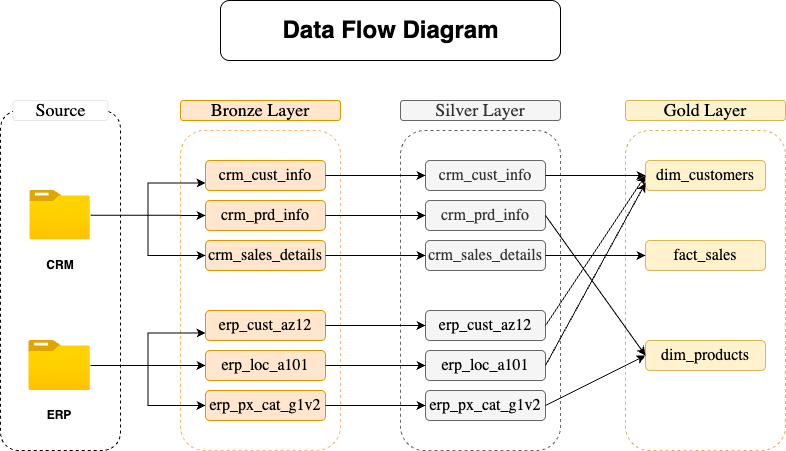

The diagram above was exported from draw.io. Its source (the exported page's mxGraphModel, read from the mxfile embedded in the PNG):
<mxGraphModel dx="932" dy="1737" grid="1" gridSize="10" guides="1" tooltips="1" connect="1" arrows="1" fold="1" page="1" pageScale="1" pageWidth="827" pageHeight="1169" math="0" shadow="0">
  <root>
    <mxCell id="0" />
    <mxCell id="1" parent="0" />
    <mxCell id="8IPBIOT-1i0ZiKDyQSRL-1" value="" style="rounded=1;whiteSpace=wrap;html=1;dashed=1;" parent="1" vertex="1">
      <mxGeometry x="120" y="60" width="120" height="340" as="geometry" />
    </mxCell>
    <mxCell id="8IPBIOT-1i0ZiKDyQSRL-2" value="&lt;font face=&quot;Garamond&quot; style=&quot;font-size: 18px;&quot;&gt;Source&lt;/font&gt;" style="rounded=1;whiteSpace=wrap;html=1;strokeWidth=0;" parent="1" vertex="1">
      <mxGeometry x="132.5" y="50" width="95" height="20" as="geometry" />
    </mxCell>
    <mxCell id="8IPBIOT-1i0ZiKDyQSRL-3" value="" style="image;aspect=fixed;html=1;points=[];align=center;fontSize=12;image=img/lib/azure2/general/Folder_Blank.svg;" parent="1" vertex="1">
      <mxGeometry x="149.19" y="140" width="60.81" height="49.35" as="geometry" />
    </mxCell>
    <mxCell id="8IPBIOT-1i0ZiKDyQSRL-7" value="" style="image;aspect=fixed;html=1;points=[];align=center;fontSize=12;image=img/lib/azure2/general/Folder_Blank.svg;" parent="1" vertex="1">
      <mxGeometry x="148.39" y="290" width="61.61" height="50" as="geometry" />
    </mxCell>
    <mxCell id="8IPBIOT-1i0ZiKDyQSRL-8" value="" style="rounded=1;whiteSpace=wrap;html=1;dashed=1;strokeColor=#FFB366;fillColor=none;" parent="1" vertex="1">
      <mxGeometry x="300" y="80" width="160" height="320" as="geometry" />
    </mxCell>
    <mxCell id="8IPBIOT-1i0ZiKDyQSRL-11" value="&lt;font style=&quot;font-size: 18px;&quot; face=&quot;Garamond&quot;&gt;Bronze Layer&lt;/font&gt;" style="rounded=1;whiteSpace=wrap;html=1;fillColor=#ffe6cc;strokeColor=#d79b00;" parent="1" vertex="1">
      <mxGeometry x="300" y="50" width="160" height="20" as="geometry" />
    </mxCell>
    <mxCell id="8IPBIOT-1i0ZiKDyQSRL-13" value="&lt;font face=&quot;Garamond&quot;&gt;&lt;span style=&quot;font-size: 16px;&quot;&gt;crm_cust_info&lt;/span&gt;&lt;/font&gt;" style="rounded=1;whiteSpace=wrap;html=1;fillColor=#ffe6cc;strokeColor=#d79b00;" parent="1" vertex="1">
      <mxGeometry x="325" y="110" width="120" height="30" as="geometry" />
    </mxCell>
    <mxCell id="8IPBIOT-1i0ZiKDyQSRL-14" value="&lt;font face=&quot;Garamond&quot;&gt;&lt;span style=&quot;font-size: 16px;&quot;&gt;crm_prd_info&lt;/span&gt;&lt;/font&gt;" style="rounded=1;whiteSpace=wrap;html=1;fillColor=#ffe6cc;strokeColor=#d79b00;" parent="1" vertex="1">
      <mxGeometry x="325" y="150" width="120" height="30" as="geometry" />
    </mxCell>
    <mxCell id="8IPBIOT-1i0ZiKDyQSRL-15" value="&lt;font face=&quot;Garamond&quot;&gt;&lt;span style=&quot;font-size: 16px;&quot;&gt;crm_sales_details&lt;/span&gt;&lt;/font&gt;" style="rounded=1;whiteSpace=wrap;html=1;fillColor=#ffe6cc;strokeColor=#d79b00;" parent="1" vertex="1">
      <mxGeometry x="325" y="190" width="120" height="30" as="geometry" />
    </mxCell>
    <mxCell id="8IPBIOT-1i0ZiKDyQSRL-17" value="&lt;b&gt;CRM&lt;/b&gt;" style="rounded=1;whiteSpace=wrap;html=1;strokeWidth=0;strokeColor=#FFFFFF;" parent="1" vertex="1">
      <mxGeometry x="140" y="200" width="80" height="30" as="geometry" />
    </mxCell>
    <mxCell id="8IPBIOT-1i0ZiKDyQSRL-18" value="&lt;b&gt;ERP&lt;/b&gt;" style="rounded=1;whiteSpace=wrap;html=1;fillColor=default;strokeWidth=0;strokeColor=#FFFFFF;" parent="1" vertex="1">
      <mxGeometry x="139.19" y="350" width="80" height="30" as="geometry" />
    </mxCell>
    <mxCell id="8IPBIOT-1i0ZiKDyQSRL-19" value="&lt;font face=&quot;Garamond&quot;&gt;&lt;span style=&quot;font-size: 16px;&quot;&gt;erp_cust_az12&lt;/span&gt;&lt;/font&gt;" style="rounded=1;whiteSpace=wrap;html=1;fillColor=#ffe6cc;strokeColor=#d79b00;" parent="1" vertex="1">
      <mxGeometry x="325" y="260" width="120" height="30" as="geometry" />
    </mxCell>
    <mxCell id="8IPBIOT-1i0ZiKDyQSRL-20" value="&lt;font face=&quot;Garamond&quot;&gt;&lt;span style=&quot;font-size: 16px;&quot;&gt;erp_loc_a101&lt;/span&gt;&lt;/font&gt;" style="rounded=1;whiteSpace=wrap;html=1;fillColor=#ffe6cc;strokeColor=#d79b00;" parent="1" vertex="1">
      <mxGeometry x="325" y="300" width="120" height="30" as="geometry" />
    </mxCell>
    <mxCell id="8IPBIOT-1i0ZiKDyQSRL-21" value="&lt;font face=&quot;Garamond&quot;&gt;&lt;span style=&quot;font-size: 16px;&quot;&gt;erp_px_cat_g1v2&lt;/span&gt;&lt;/font&gt;" style="rounded=1;whiteSpace=wrap;html=1;fillColor=#ffe6cc;strokeColor=#d79b00;" parent="1" vertex="1">
      <mxGeometry x="325" y="340" width="120" height="30" as="geometry" />
    </mxCell>
    <mxCell id="8IPBIOT-1i0ZiKDyQSRL-27" style="edgeStyle=orthogonalEdgeStyle;rounded=0;orthogonalLoop=1;jettySize=auto;html=1;entryX=0;entryY=0.75;entryDx=0;entryDy=0;" parent="1" source="8IPBIOT-1i0ZiKDyQSRL-3" target="8IPBIOT-1i0ZiKDyQSRL-13" edge="1">
      <mxGeometry relative="1" as="geometry" />
    </mxCell>
    <mxCell id="8IPBIOT-1i0ZiKDyQSRL-29" style="edgeStyle=orthogonalEdgeStyle;rounded=0;orthogonalLoop=1;jettySize=auto;html=1;entryX=0;entryY=0.5;entryDx=0;entryDy=0;" parent="1" source="8IPBIOT-1i0ZiKDyQSRL-3" target="8IPBIOT-1i0ZiKDyQSRL-15" edge="1">
      <mxGeometry relative="1" as="geometry" />
    </mxCell>
    <mxCell id="8IPBIOT-1i0ZiKDyQSRL-28" style="edgeStyle=orthogonalEdgeStyle;rounded=0;orthogonalLoop=1;jettySize=auto;html=1;entryX=0;entryY=0.5;entryDx=0;entryDy=0;" parent="1" source="8IPBIOT-1i0ZiKDyQSRL-3" target="8IPBIOT-1i0ZiKDyQSRL-14" edge="1">
      <mxGeometry relative="1" as="geometry" />
    </mxCell>
    <mxCell id="8IPBIOT-1i0ZiKDyQSRL-30" style="edgeStyle=orthogonalEdgeStyle;rounded=0;orthogonalLoop=1;jettySize=auto;html=1;entryX=0;entryY=0.75;entryDx=0;entryDy=0;" parent="1" source="8IPBIOT-1i0ZiKDyQSRL-7" target="8IPBIOT-1i0ZiKDyQSRL-19" edge="1">
      <mxGeometry relative="1" as="geometry" />
    </mxCell>
    <mxCell id="8IPBIOT-1i0ZiKDyQSRL-31" style="edgeStyle=orthogonalEdgeStyle;rounded=0;orthogonalLoop=1;jettySize=auto;html=1;entryX=0;entryY=0.5;entryDx=0;entryDy=0;" parent="1" source="8IPBIOT-1i0ZiKDyQSRL-7" target="8IPBIOT-1i0ZiKDyQSRL-20" edge="1">
      <mxGeometry relative="1" as="geometry" />
    </mxCell>
    <mxCell id="8IPBIOT-1i0ZiKDyQSRL-32" style="edgeStyle=orthogonalEdgeStyle;rounded=0;orthogonalLoop=1;jettySize=auto;html=1;entryX=0;entryY=0.5;entryDx=0;entryDy=0;" parent="1" source="8IPBIOT-1i0ZiKDyQSRL-7" target="8IPBIOT-1i0ZiKDyQSRL-21" edge="1">
      <mxGeometry relative="1" as="geometry" />
    </mxCell>
    <mxCell id="6ZaTV467ExdSoNGHC8YJ-1" value="" style="rounded=1;whiteSpace=wrap;html=1;dashed=1;strokeColor=#666666;fillColor=none;fontColor=#333333;" parent="1" vertex="1">
      <mxGeometry x="520" y="80" width="160" height="320" as="geometry" />
    </mxCell>
    <mxCell id="6ZaTV467ExdSoNGHC8YJ-2" value="&lt;font style=&quot;font-size: 18px;&quot; face=&quot;Garamond&quot;&gt;Silver Layer&lt;/font&gt;" style="rounded=1;whiteSpace=wrap;html=1;fillColor=#f5f5f5;fontColor=#333333;strokeColor=#666666;" parent="1" vertex="1">
      <mxGeometry x="520" y="50" width="160" height="20" as="geometry" />
    </mxCell>
    <mxCell id="6ZaTV467ExdSoNGHC8YJ-3" value="&lt;font face=&quot;Garamond&quot;&gt;&lt;span style=&quot;font-size: 16px;&quot;&gt;crm_cust_info&lt;/span&gt;&lt;/font&gt;" style="rounded=1;whiteSpace=wrap;html=1;fillColor=#f5f5f5;fontColor=#333333;strokeColor=#666666;" parent="1" vertex="1">
      <mxGeometry x="545" y="110" width="120" height="30" as="geometry" />
    </mxCell>
    <mxCell id="6ZaTV467ExdSoNGHC8YJ-4" value="&lt;font face=&quot;Garamond&quot;&gt;&lt;span style=&quot;font-size: 16px;&quot;&gt;crm_prd_info&lt;/span&gt;&lt;/font&gt;" style="rounded=1;whiteSpace=wrap;html=1;fillColor=#f5f5f5;fontColor=#333333;strokeColor=#666666;" parent="1" vertex="1">
      <mxGeometry x="545" y="150" width="120" height="30" as="geometry" />
    </mxCell>
    <mxCell id="6ZaTV467ExdSoNGHC8YJ-5" value="&lt;font face=&quot;Garamond&quot;&gt;&lt;span style=&quot;font-size: 16px;&quot;&gt;crm_sales_details&lt;/span&gt;&lt;/font&gt;" style="rounded=1;whiteSpace=wrap;html=1;fillColor=#f5f5f5;fontColor=#333333;strokeColor=#666666;" parent="1" vertex="1">
      <mxGeometry x="545" y="190" width="120" height="30" as="geometry" />
    </mxCell>
    <mxCell id="6ZaTV467ExdSoNGHC8YJ-6" value="&lt;span style=&quot;color: rgb(0, 0, 0); font-family: Garamond; font-size: 16px;&quot;&gt;erp_cust_az12&lt;/span&gt;" style="rounded=1;whiteSpace=wrap;html=1;fillColor=#f5f5f5;fontColor=#333333;strokeColor=#666666;" parent="1" vertex="1">
      <mxGeometry x="545" y="260" width="120" height="30" as="geometry" />
    </mxCell>
    <mxCell id="6ZaTV467ExdSoNGHC8YJ-7" value="&lt;span style=&quot;color: rgb(0, 0, 0); font-family: Garamond; font-size: 16px;&quot;&gt;erp_loc_a101&lt;/span&gt;" style="rounded=1;whiteSpace=wrap;html=1;fillColor=#f5f5f5;fontColor=#333333;strokeColor=#666666;" parent="1" vertex="1">
      <mxGeometry x="545" y="300" width="120" height="30" as="geometry" />
    </mxCell>
    <mxCell id="6ZaTV467ExdSoNGHC8YJ-8" value="&lt;span style=&quot;color: rgb(0, 0, 0); font-family: Garamond; font-size: 16px;&quot;&gt;erp_px_cat_g1v2&lt;/span&gt;" style="rounded=1;whiteSpace=wrap;html=1;fillColor=#f5f5f5;fontColor=#333333;strokeColor=#666666;" parent="1" vertex="1">
      <mxGeometry x="545" y="340" width="120" height="30" as="geometry" />
    </mxCell>
    <mxCell id="6ZaTV467ExdSoNGHC8YJ-9" style="edgeStyle=orthogonalEdgeStyle;rounded=0;orthogonalLoop=1;jettySize=auto;html=1;exitX=1;exitY=0.5;exitDx=0;exitDy=0;entryX=0;entryY=0.5;entryDx=0;entryDy=0;" parent="1" source="8IPBIOT-1i0ZiKDyQSRL-13" target="6ZaTV467ExdSoNGHC8YJ-3" edge="1">
      <mxGeometry relative="1" as="geometry" />
    </mxCell>
    <mxCell id="6ZaTV467ExdSoNGHC8YJ-10" style="edgeStyle=orthogonalEdgeStyle;rounded=0;orthogonalLoop=1;jettySize=auto;html=1;exitX=1;exitY=0.5;exitDx=0;exitDy=0;entryX=0;entryY=0.5;entryDx=0;entryDy=0;" parent="1" source="8IPBIOT-1i0ZiKDyQSRL-14" target="6ZaTV467ExdSoNGHC8YJ-4" edge="1">
      <mxGeometry relative="1" as="geometry" />
    </mxCell>
    <mxCell id="6ZaTV467ExdSoNGHC8YJ-11" style="edgeStyle=orthogonalEdgeStyle;rounded=0;orthogonalLoop=1;jettySize=auto;html=1;exitX=1;exitY=0.5;exitDx=0;exitDy=0;" parent="1" source="8IPBIOT-1i0ZiKDyQSRL-15" target="6ZaTV467ExdSoNGHC8YJ-5" edge="1">
      <mxGeometry relative="1" as="geometry" />
    </mxCell>
    <mxCell id="6ZaTV467ExdSoNGHC8YJ-12" style="edgeStyle=orthogonalEdgeStyle;rounded=0;orthogonalLoop=1;jettySize=auto;html=1;exitX=1;exitY=0.5;exitDx=0;exitDy=0;" parent="1" source="8IPBIOT-1i0ZiKDyQSRL-19" target="6ZaTV467ExdSoNGHC8YJ-6" edge="1">
      <mxGeometry relative="1" as="geometry" />
    </mxCell>
    <mxCell id="6ZaTV467ExdSoNGHC8YJ-15" style="edgeStyle=orthogonalEdgeStyle;rounded=0;orthogonalLoop=1;jettySize=auto;html=1;exitX=1;exitY=0.5;exitDx=0;exitDy=0;entryX=0;entryY=0.5;entryDx=0;entryDy=0;" parent="1" source="8IPBIOT-1i0ZiKDyQSRL-20" target="6ZaTV467ExdSoNGHC8YJ-7" edge="1">
      <mxGeometry relative="1" as="geometry" />
    </mxCell>
    <mxCell id="6ZaTV467ExdSoNGHC8YJ-16" style="edgeStyle=orthogonalEdgeStyle;rounded=0;orthogonalLoop=1;jettySize=auto;html=1;exitX=1;exitY=0.5;exitDx=0;exitDy=0;entryX=0;entryY=0.5;entryDx=0;entryDy=0;" parent="1" source="8IPBIOT-1i0ZiKDyQSRL-21" target="6ZaTV467ExdSoNGHC8YJ-8" edge="1">
      <mxGeometry relative="1" as="geometry" />
    </mxCell>
    <mxCell id="0q4eE4gaVpVaPRk9phor-1" value="" style="rounded=1;whiteSpace=wrap;html=1;dashed=1;strokeColor=#d6b656;fillColor=none;" vertex="1" parent="1">
      <mxGeometry x="745" y="80" width="160" height="320" as="geometry" />
    </mxCell>
    <mxCell id="0q4eE4gaVpVaPRk9phor-2" value="&lt;font face=&quot;Garamond&quot;&gt;&lt;span style=&quot;font-size: 18px;&quot;&gt;Gold Layer&lt;/span&gt;&lt;/font&gt;" style="rounded=1;whiteSpace=wrap;html=1;fillColor=#fff2cc;strokeColor=#d6b656;" vertex="1" parent="1">
      <mxGeometry x="745" y="50" width="160" height="20" as="geometry" />
    </mxCell>
    <mxCell id="0q4eE4gaVpVaPRk9phor-3" value="&lt;font face=&quot;Garamond&quot;&gt;&lt;span style=&quot;font-size: 16px;&quot;&gt;fact_sales&lt;/span&gt;&lt;/font&gt;" style="rounded=1;whiteSpace=wrap;html=1;fillColor=#fff2cc;strokeColor=#d6b656;" vertex="1" parent="1">
      <mxGeometry x="765" y="190" width="120" height="30" as="geometry" />
    </mxCell>
    <mxCell id="0q4eE4gaVpVaPRk9phor-4" value="&lt;font face=&quot;Garamond&quot;&gt;&lt;span style=&quot;font-size: 16px;&quot;&gt;dim_customers&lt;/span&gt;&lt;/font&gt;" style="rounded=1;whiteSpace=wrap;html=1;fillColor=#fff2cc;strokeColor=#d6b656;" vertex="1" parent="1">
      <mxGeometry x="765" y="110" width="120" height="30" as="geometry" />
    </mxCell>
    <mxCell id="0q4eE4gaVpVaPRk9phor-5" value="&lt;font face=&quot;Garamond&quot;&gt;&lt;span style=&quot;font-size: 16px;&quot;&gt;dim_products&lt;/span&gt;&lt;/font&gt;" style="rounded=1;whiteSpace=wrap;html=1;fillColor=#fff2cc;strokeColor=#d6b656;" vertex="1" parent="1">
      <mxGeometry x="765" y="290" width="120" height="30" as="geometry" />
    </mxCell>
    <mxCell id="0q4eE4gaVpVaPRk9phor-16" value="" style="endArrow=classic;html=1;rounded=0;exitX=1;exitY=0.5;exitDx=0;exitDy=0;entryX=0;entryY=0.5;entryDx=0;entryDy=0;" edge="1" parent="1" source="6ZaTV467ExdSoNGHC8YJ-5" target="0q4eE4gaVpVaPRk9phor-3">
      <mxGeometry width="50" height="50" relative="1" as="geometry">
        <mxPoint x="690" y="210" as="sourcePoint" />
        <mxPoint x="740" y="160" as="targetPoint" />
      </mxGeometry>
    </mxCell>
    <mxCell id="0q4eE4gaVpVaPRk9phor-17" value="" style="endArrow=classic;html=1;rounded=0;exitX=1;exitY=0.5;exitDx=0;exitDy=0;entryX=0;entryY=0.5;entryDx=0;entryDy=0;" edge="1" parent="1" source="6ZaTV467ExdSoNGHC8YJ-3" target="0q4eE4gaVpVaPRk9phor-4">
      <mxGeometry width="50" height="50" relative="1" as="geometry">
        <mxPoint x="675" y="215" as="sourcePoint" />
        <mxPoint x="755" y="215" as="targetPoint" />
      </mxGeometry>
    </mxCell>
    <mxCell id="0q4eE4gaVpVaPRk9phor-18" value="" style="endArrow=classic;html=1;rounded=0;exitX=1;exitY=0.5;exitDx=0;exitDy=0;entryX=0;entryY=0.5;entryDx=0;entryDy=0;" edge="1" parent="1" source="6ZaTV467ExdSoNGHC8YJ-4" target="0q4eE4gaVpVaPRk9phor-5">
      <mxGeometry width="50" height="50" relative="1" as="geometry">
        <mxPoint x="685" y="225" as="sourcePoint" />
        <mxPoint x="765" y="225" as="targetPoint" />
      </mxGeometry>
    </mxCell>
    <mxCell id="0q4eE4gaVpVaPRk9phor-19" value="" style="endArrow=classic;html=1;rounded=0;exitX=1;exitY=0.5;exitDx=0;exitDy=0;entryX=0;entryY=0.5;entryDx=0;entryDy=0;" edge="1" parent="1" source="6ZaTV467ExdSoNGHC8YJ-6" target="0q4eE4gaVpVaPRk9phor-4">
      <mxGeometry width="50" height="50" relative="1" as="geometry">
        <mxPoint x="695" y="235" as="sourcePoint" />
        <mxPoint x="775" y="235" as="targetPoint" />
      </mxGeometry>
    </mxCell>
    <mxCell id="0q4eE4gaVpVaPRk9phor-20" value="" style="endArrow=classic;html=1;rounded=0;exitX=1;exitY=0.5;exitDx=0;exitDy=0;entryX=0;entryY=0.75;entryDx=0;entryDy=0;" edge="1" parent="1" source="6ZaTV467ExdSoNGHC8YJ-7" target="0q4eE4gaVpVaPRk9phor-4">
      <mxGeometry width="50" height="50" relative="1" as="geometry">
        <mxPoint x="705" y="245" as="sourcePoint" />
        <mxPoint x="785" y="245" as="targetPoint" />
      </mxGeometry>
    </mxCell>
    <mxCell id="0q4eE4gaVpVaPRk9phor-22" value="" style="endArrow=classic;html=1;rounded=0;exitX=1;exitY=0.5;exitDx=0;exitDy=0;entryX=0;entryY=0.5;entryDx=0;entryDy=0;" edge="1" parent="1" source="6ZaTV467ExdSoNGHC8YJ-8" target="0q4eE4gaVpVaPRk9phor-5">
      <mxGeometry width="50" height="50" relative="1" as="geometry">
        <mxPoint x="715" y="255" as="sourcePoint" />
        <mxPoint x="795" y="255" as="targetPoint" />
      </mxGeometry>
    </mxCell>
    <mxCell id="0q4eE4gaVpVaPRk9phor-23" value="" style="whiteSpace=wrap;html=1;rounded=1;" vertex="1" parent="1">
      <mxGeometry x="340" y="-50" width="340" height="60" as="geometry" />
    </mxCell>
    <mxCell id="0q4eE4gaVpVaPRk9phor-24" value="Data Flow Diagram" style="text;strokeColor=none;fillColor=none;html=1;fontSize=24;fontStyle=1;verticalAlign=middle;align=center;rounded=1;" vertex="1" parent="1">
      <mxGeometry x="360" y="-40" width="300" height="40" as="geometry" />
    </mxCell>
  </root>
</mxGraphModel>